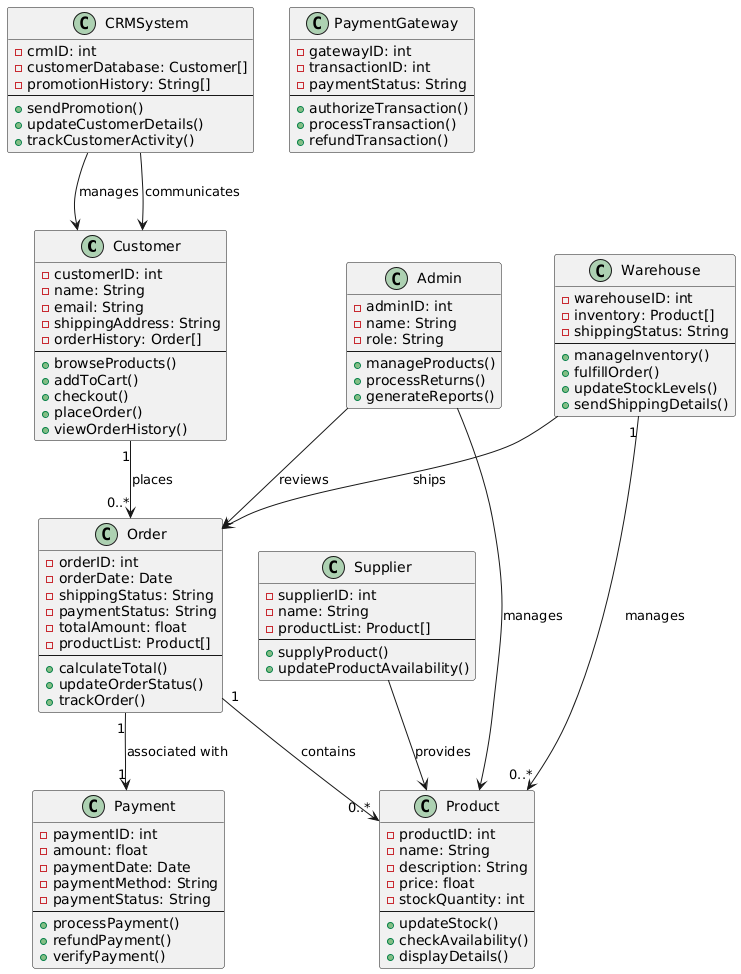

The diagram above was rendered by PlantUML. Its source (embedded in the PNG):
@startuml
' Classes and their attributes/methods
class Customer {
    - customerID: int
    - name: String
    - email: String
    - shippingAddress: String
    - orderHistory: Order[]
    --
    + browseProducts()
    + addToCart()
    + checkout()
    + placeOrder()
    + viewOrderHistory()
}

class Product {
    - productID: int
    - name: String
    - description: String
    - price: float
    - stockQuantity: int
    --
    + updateStock()
    + checkAvailability()
    + displayDetails()
}

class Order {
    - orderID: int
    - orderDate: Date
    - shippingStatus: String
    - paymentStatus: String
    - totalAmount: float
    - productList: Product[]
    --
    + calculateTotal()
    + updateOrderStatus()
    + trackOrder()
}

class Payment {
    - paymentID: int
    - amount: float
    - paymentDate: Date
    - paymentMethod: String
    - paymentStatus: String
    --
    + processPayment()
    + refundPayment()
    + verifyPayment()
}

class PaymentGateway {
    - gatewayID: int
    - transactionID: int
    - paymentStatus: String
    --
    + authorizeTransaction()
    + processTransaction()
    + refundTransaction()
}

class Warehouse {
    - warehouseID: int
    - inventory: Product[]
    - shippingStatus: String
    --
    + manageInventory()
    + fulfillOrder()
    + updateStockLevels()
    + sendShippingDetails()
}

class Admin {
    - adminID: int
    - name: String
    - role: String
    --
    + manageProducts()
    + processReturns()
    + generateReports()
}

class Supplier {
    - supplierID: int
    - name: String
    - productList: Product[]
    --
    + supplyProduct()
    + updateProductAvailability()
}

class CRMSystem {
    - crmID: int
    - customerDatabase: Customer[]
    - promotionHistory: String[]
    --
    + sendPromotion()
    + updateCustomerDetails()
    + trackCustomerActivity()
}

' Relationships
Customer "1" --> "0..*" Order : places
Order "1" --> "0..*" Product : contains
Order "1" --> "1" Payment : associated with
Warehouse "1" --> "0..*" Product : manages
Warehouse --> Order : ships
Admin --> Product : manages
Admin --> Order : reviews
Supplier --> Product : provides
CRMSystem --> Customer : manages
CRMSystem --> Customer : communicates
@enduml